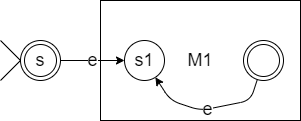

The diagram above was exported from draw.io. Its source (the exported page's mxGraphModel, read from the mxfile embedded in the PNG):
<mxGraphModel dx="832" dy="576" grid="1" gridSize="10" guides="1" tooltips="1" connect="1" arrows="1" fold="1" page="1" pageScale="1" pageWidth="827" pageHeight="1169" math="0" shadow="0">
  <root>
    <mxCell id="0" />
    <mxCell id="1" parent="0" />
    <mxCell id="2" value="&lt;font style=&quot;font-size: 18px;&quot;&gt;s&lt;/font&gt;" style="ellipse;shape=doubleEllipse;whiteSpace=wrap;html=1;aspect=fixed;" vertex="1" parent="1">
      <mxGeometry x="280" y="240" width="40" height="40" as="geometry" />
    </mxCell>
    <mxCell id="3" value="M1" style="rounded=0;whiteSpace=wrap;html=1;fontSize=18;" vertex="1" parent="1">
      <mxGeometry x="360" y="200" width="200" height="120" as="geometry" />
    </mxCell>
    <mxCell id="8" value="e" style="edgeStyle=none;html=1;fontSize=18;" edge="1" parent="1" source="5" target="6">
      <mxGeometry relative="1" as="geometry">
        <Array as="points">
          <mxPoint x="510" y="300" />
          <mxPoint x="460" y="310" />
          <mxPoint x="430" y="300" />
        </Array>
      </mxGeometry>
    </mxCell>
    <mxCell id="5" value="" style="ellipse;shape=doubleEllipse;whiteSpace=wrap;html=1;aspect=fixed;" vertex="1" parent="1">
      <mxGeometry x="503" y="240" width="40" height="40" as="geometry" />
    </mxCell>
    <mxCell id="6" value="s1" style="ellipse;whiteSpace=wrap;html=1;aspect=fixed;fontSize=18;" vertex="1" parent="1">
      <mxGeometry x="384" y="240" width="40" height="40" as="geometry" />
    </mxCell>
    <mxCell id="11" value="e" style="endArrow=classic;html=1;fontSize=18;exitX=1;exitY=0.5;exitDx=0;exitDy=0;entryX=0;entryY=0.5;entryDx=0;entryDy=0;" edge="1" parent="1" source="2" target="6">
      <mxGeometry width="50" height="50" relative="1" as="geometry">
        <mxPoint x="390" y="320" as="sourcePoint" />
        <mxPoint x="440" y="270" as="targetPoint" />
      </mxGeometry>
    </mxCell>
    <mxCell id="12" value="" style="endArrow=none;html=1;fontSize=18;entryX=0;entryY=0.5;entryDx=0;entryDy=0;" edge="1" parent="1" target="2">
      <mxGeometry width="50" height="50" relative="1" as="geometry">
        <mxPoint x="260" y="240" as="sourcePoint" />
        <mxPoint x="440" y="270" as="targetPoint" />
      </mxGeometry>
    </mxCell>
    <mxCell id="13" value="" style="endArrow=none;html=1;fontSize=18;entryX=0;entryY=0.5;entryDx=0;entryDy=0;" edge="1" parent="1" target="2">
      <mxGeometry width="50" height="50" relative="1" as="geometry">
        <mxPoint x="260" y="280" as="sourcePoint" />
        <mxPoint x="290" y="270" as="targetPoint" />
      </mxGeometry>
    </mxCell>
  </root>
</mxGraphModel>